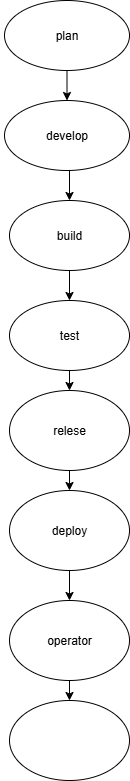

The diagram above was exported from draw.io. Its source (the exported page's mxGraphModel, read from the mxfile embedded in the PNG):
<mxGraphModel dx="872" dy="439" grid="1" gridSize="10" guides="1" tooltips="1" connect="1" arrows="1" fold="1" page="1" pageScale="1" pageWidth="850" pageHeight="1100" math="0" shadow="0">
  <root>
    <mxCell id="0" />
    <mxCell id="1" parent="0" />
    <mxCell id="lapsJyMr2xtYnZGVgxdv-14" style="edgeStyle=orthogonalEdgeStyle;rounded=0;orthogonalLoop=1;jettySize=auto;html=1;exitX=0.5;exitY=1;exitDx=0;exitDy=0;entryX=0.5;entryY=0;entryDx=0;entryDy=0;" edge="1" parent="1" source="lapsJyMr2xtYnZGVgxdv-1" target="lapsJyMr2xtYnZGVgxdv-2">
      <mxGeometry relative="1" as="geometry" />
    </mxCell>
    <mxCell id="lapsJyMr2xtYnZGVgxdv-1" value="plan" style="ellipse;whiteSpace=wrap;html=1;" vertex="1" parent="1">
      <mxGeometry x="365" y="20" width="125" height="70" as="geometry" />
    </mxCell>
    <mxCell id="lapsJyMr2xtYnZGVgxdv-16" style="edgeStyle=orthogonalEdgeStyle;rounded=0;orthogonalLoop=1;jettySize=auto;html=1;exitX=0.5;exitY=1;exitDx=0;exitDy=0;entryX=0.5;entryY=0;entryDx=0;entryDy=0;" edge="1" parent="1" source="lapsJyMr2xtYnZGVgxdv-3" target="lapsJyMr2xtYnZGVgxdv-4">
      <mxGeometry relative="1" as="geometry" />
    </mxCell>
    <mxCell id="lapsJyMr2xtYnZGVgxdv-3" value="build" style="ellipse;whiteSpace=wrap;html=1;" vertex="1" parent="1">
      <mxGeometry x="370" y="220" width="120" height="70" as="geometry" />
    </mxCell>
    <mxCell id="lapsJyMr2xtYnZGVgxdv-17" style="edgeStyle=orthogonalEdgeStyle;rounded=0;orthogonalLoop=1;jettySize=auto;html=1;exitX=0.5;exitY=1;exitDx=0;exitDy=0;entryX=0.5;entryY=0;entryDx=0;entryDy=0;" edge="1" parent="1" source="lapsJyMr2xtYnZGVgxdv-4" target="lapsJyMr2xtYnZGVgxdv-5">
      <mxGeometry relative="1" as="geometry" />
    </mxCell>
    <mxCell id="lapsJyMr2xtYnZGVgxdv-4" value="test" style="ellipse;whiteSpace=wrap;html=1;" vertex="1" parent="1">
      <mxGeometry x="370" y="320" width="120" height="70" as="geometry" />
    </mxCell>
    <mxCell id="lapsJyMr2xtYnZGVgxdv-21" style="edgeStyle=orthogonalEdgeStyle;rounded=0;orthogonalLoop=1;jettySize=auto;html=1;exitX=0.5;exitY=1;exitDx=0;exitDy=0;entryX=0.5;entryY=0;entryDx=0;entryDy=0;" edge="1" parent="1" source="lapsJyMr2xtYnZGVgxdv-5" target="lapsJyMr2xtYnZGVgxdv-19">
      <mxGeometry relative="1" as="geometry" />
    </mxCell>
    <mxCell id="lapsJyMr2xtYnZGVgxdv-5" value="relese" style="ellipse;whiteSpace=wrap;html=1;" vertex="1" parent="1">
      <mxGeometry x="370" y="410" width="120" height="80" as="geometry" />
    </mxCell>
    <mxCell id="lapsJyMr2xtYnZGVgxdv-11" value="" style="endArrow=classic;html=1;rounded=0;" edge="1" parent="1" target="lapsJyMr2xtYnZGVgxdv-2">
      <mxGeometry width="50" height="50" relative="1" as="geometry">
        <mxPoint x="400" y="160" as="sourcePoint" />
        <mxPoint x="450" y="110" as="targetPoint" />
        <Array as="points" />
      </mxGeometry>
    </mxCell>
    <mxCell id="lapsJyMr2xtYnZGVgxdv-15" style="edgeStyle=orthogonalEdgeStyle;rounded=0;orthogonalLoop=1;jettySize=auto;html=1;exitX=0.5;exitY=1;exitDx=0;exitDy=0;entryX=0.5;entryY=0;entryDx=0;entryDy=0;" edge="1" parent="1" source="lapsJyMr2xtYnZGVgxdv-2" target="lapsJyMr2xtYnZGVgxdv-3">
      <mxGeometry relative="1" as="geometry" />
    </mxCell>
    <mxCell id="lapsJyMr2xtYnZGVgxdv-2" value="develop" style="ellipse;whiteSpace=wrap;html=1;" vertex="1" parent="1">
      <mxGeometry x="365" y="120" width="125" height="70" as="geometry" />
    </mxCell>
    <mxCell id="lapsJyMr2xtYnZGVgxdv-22" style="edgeStyle=orthogonalEdgeStyle;rounded=0;orthogonalLoop=1;jettySize=auto;html=1;exitX=0.5;exitY=1;exitDx=0;exitDy=0;entryX=0.5;entryY=0;entryDx=0;entryDy=0;" edge="1" parent="1" source="lapsJyMr2xtYnZGVgxdv-19" target="lapsJyMr2xtYnZGVgxdv-20">
      <mxGeometry relative="1" as="geometry" />
    </mxCell>
    <mxCell id="lapsJyMr2xtYnZGVgxdv-19" value="deploy" style="ellipse;whiteSpace=wrap;html=1;" vertex="1" parent="1">
      <mxGeometry x="370" y="510" width="120" height="80" as="geometry" />
    </mxCell>
    <mxCell id="lapsJyMr2xtYnZGVgxdv-24" style="edgeStyle=orthogonalEdgeStyle;rounded=0;orthogonalLoop=1;jettySize=auto;html=1;exitX=0.5;exitY=1;exitDx=0;exitDy=0;entryX=0.5;entryY=0;entryDx=0;entryDy=0;" edge="1" parent="1" source="lapsJyMr2xtYnZGVgxdv-20" target="lapsJyMr2xtYnZGVgxdv-23">
      <mxGeometry relative="1" as="geometry" />
    </mxCell>
    <mxCell id="lapsJyMr2xtYnZGVgxdv-20" value="operator" style="ellipse;whiteSpace=wrap;html=1;" vertex="1" parent="1">
      <mxGeometry x="370" y="620" width="120" height="80" as="geometry" />
    </mxCell>
    <mxCell id="lapsJyMr2xtYnZGVgxdv-23" value="" style="ellipse;whiteSpace=wrap;html=1;" vertex="1" parent="1">
      <mxGeometry x="370" y="720" width="120" height="80" as="geometry" />
    </mxCell>
  </root>
</mxGraphModel>